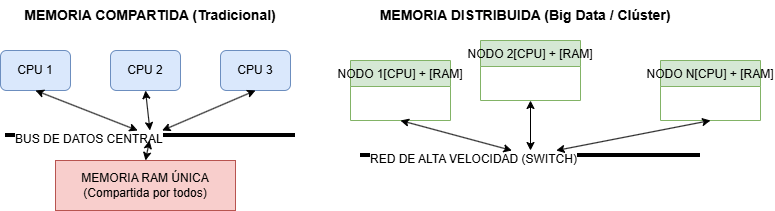

The diagram above was exported from draw.io. Its source (the exported page's mxGraphModel, read from the mxfile embedded in the PNG):
<mxGraphModel dx="1022" dy="564" grid="1" gridSize="10" guides="1" tooltips="1" connect="1" arrows="1" fold="1" page="1" pageScale="1" pageWidth="827" pageHeight="1169" math="0" shadow="0">
  <root>
    <mxCell id="0" />
    <mxCell id="1" parent="0" />
    <mxCell id="2" parent="1" style="text;html=1;strokeColor=none;fillColor=none;align=center;verticalAlign=middle;whiteSpace=wrap;rounded=0;fontStyle=1;fontSize=14;" value="MEMORIA COMPARTIDA (Tradicional)" vertex="1">
      <mxGeometry height="30" width="260" x="60" y="40" as="geometry" />
    </mxCell>
    <mxCell id="3" parent="1" style="rounded=1;whiteSpace=wrap;html=1;fillColor=#dae8fc;strokeColor=#6c8ebf;" value="CPU 1" vertex="1">
      <mxGeometry height="40" width="70" x="40" y="90" as="geometry" />
    </mxCell>
    <mxCell id="4" parent="1" style="rounded=1;whiteSpace=wrap;html=1;fillColor=#dae8fc;strokeColor=#6c8ebf;" value="CPU 2" vertex="1">
      <mxGeometry height="40" width="70" x="150" y="90" as="geometry" />
    </mxCell>
    <mxCell id="5" parent="1" style="rounded=1;whiteSpace=wrap;html=1;fillColor=#dae8fc;strokeColor=#6c8ebf;" value="CPU 3" vertex="1">
      <mxGeometry height="40" width="70" x="260" y="90" as="geometry" />
    </mxCell>
    <mxCell id="6" parent="1" style="line;strokeWidth=4;html=1;fillColor=none;align=left;verticalAlign=middle;spacingLeft=8;" value="BUS DE DATOS CENTRAL" vertex="1">
      <mxGeometry height="10" width="290" x="45" y="170" as="geometry" />
    </mxCell>
    <mxCell id="7" edge="1" parent="1" source="6" style="endArrow=classic;startArrow=classic;html=1;entryX=0.5;entryY=1;entryDx=0;entryDy=0;" target="3" value="">
      <mxGeometry height="50" relative="1" width="50" as="geometry" />
    </mxCell>
    <mxCell id="8" edge="1" parent="1" source="6" style="endArrow=classic;startArrow=classic;html=1;entryX=0.5;entryY=1;entryDx=0;entryDy=0;" target="4" value="">
      <mxGeometry height="50" relative="1" width="50" as="geometry" />
    </mxCell>
    <mxCell id="9" edge="1" parent="1" source="6" style="endArrow=classic;startArrow=classic;html=1;entryX=0.5;entryY=1;entryDx=0;entryDy=0;" target="5" value="">
      <mxGeometry height="50" relative="1" width="50" as="geometry" />
    </mxCell>
    <mxCell id="10" parent="1" style="rounded=0;whiteSpace=wrap;html=1;fillColor=#f8cecc;strokeColor=#b85450;" value="MEMORIA RAM ÚNICA&lt;br&gt;(Compartida por todos)" vertex="1">
      <mxGeometry height="50" width="180" x="95" y="200" as="geometry" />
    </mxCell>
    <mxCell id="11" edge="1" parent="1" source="10" style="endArrow=classic;startArrow=classic;html=1;exitX=0.5;exitY=0;exitDx=0;exitDy=0;" target="6" value="">
      <mxGeometry height="50" relative="1" width="50" as="geometry" />
    </mxCell>
    <mxCell id="12" parent="1" style="text;html=1;strokeColor=none;fillColor=none;align=center;verticalAlign=middle;whiteSpace=wrap;rounded=0;fontStyle=1;fontSize=14;" value="MEMORIA DISTRIBUIDA (Big Data / Clúster)" vertex="1">
      <mxGeometry height="30" width="310" x="410" y="40" as="geometry" />
    </mxCell>
    <mxCell id="13" parent="1" style="line;strokeWidth=4;html=1;fillColor=none;align=left;verticalAlign=middle;spacingLeft=8;" value="RED DE ALTA VELOCIDAD (SWITCH)" vertex="1">
      <mxGeometry height="10" width="340" x="400" y="190" as="geometry" />
    </mxCell>
    <mxCell id="14" parent="1" style="swimlane;fontStyle=0;childLayout=stackLayout;horizontal=1;startSize=26;horizontalStack=0;resizeParent=1;resizeParentMax=0;resizeLastChild=0;collapsible=1;marginBottom=0;fillColor=#d5e8d4;strokeColor=#82b366;" value="NODO 1[CPU] + [RAM]" vertex="1">
      <mxGeometry height="60" width="100" x="390" y="100" as="geometry" />
    </mxCell>
    <mxCell id="15" parent="1" style="swimlane;fontStyle=0;childLayout=stackLayout;horizontal=1;startSize=26;horizontalStack=0;resizeParent=1;resizeParentMax=0;resizeLastChild=0;collapsible=1;marginBottom=0;fillColor=#d5e8d4;strokeColor=#82b366;" value="NODO 2[CPU] + [RAM]" vertex="1">
      <mxGeometry height="60" width="100" x="520" y="80" as="geometry" />
    </mxCell>
    <mxCell id="16" parent="1" style="swimlane;fontStyle=0;childLayout=stackLayout;horizontal=1;startSize=26;horizontalStack=0;resizeParent=1;resizeParentMax=0;resizeLastChild=0;collapsible=1;marginBottom=0;fillColor=#d5e8d4;strokeColor=#82b366;" value="NODO N[CPU] + [RAM]" vertex="1">
      <mxGeometry height="60" width="100" x="700" y="100" as="geometry" />
    </mxCell>
    <mxCell id="17" edge="1" parent="1" source="13" style="endArrow=classic;startArrow=classic;html=1;entryX=0.5;entryY=1;entryDx=0;entryDy=0;" target="14" value="">
      <mxGeometry height="50" relative="1" width="50" as="geometry" />
    </mxCell>
    <mxCell id="18" edge="1" parent="1" source="13" style="endArrow=classic;startArrow=classic;html=1;entryX=0.5;entryY=1;entryDx=0;entryDy=0;" target="15" value="">
      <mxGeometry height="50" relative="1" width="50" as="geometry" />
    </mxCell>
    <mxCell id="19" edge="1" parent="1" source="13" style="endArrow=classic;startArrow=classic;html=1;entryX=0.5;entryY=1;entryDx=0;entryDy=0;" target="16" value="">
      <mxGeometry height="50" relative="1" width="50" as="geometry" />
    </mxCell>
  </root>
</mxGraphModel>